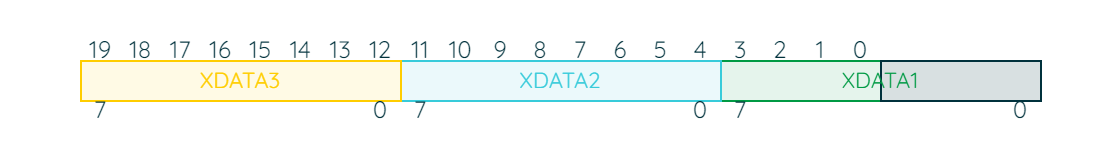

The diagram above was exported from draw.io. Its source (the exported page's mxGraphModel, read from the mxfile embedded in the PNG):
<mxGraphModel dx="-167" dy="460" grid="1" gridSize="10" guides="1" tooltips="1" connect="1" arrows="1" fold="1" page="1" pageScale="1" pageWidth="850" pageHeight="1100" math="0" shadow="0">
  <root>
    <mxCell id="0" />
    <mxCell id="1" parent="0" />
    <mxCell id="OSKHwdDOTnMhnYy8dd2d-2" value="" style="rounded=0;whiteSpace=wrap;html=1;strokeColor=none;strokeWidth=2;fontFamily=Arial;fontSize=20;fontColor=#101820;fillColor=none;" parent="1" vertex="1">
      <mxGeometry x="1480" y="100" width="560" height="80" as="geometry" />
    </mxCell>
    <mxCell id="h2efCDlkJSXZ0fzEWqwg-31" value="" style="rounded=0;whiteSpace=wrap;html=1;strokeColor=#009A44;strokeWidth=1;fontFamily=Quicksand;fontSize=11;fontColor=#009A44;fillColor=#E5F4EC;fontSource=https%3A%2F%2Ffonts.googleapis.com%2Fcss%3Ffamily%3DQuicksand;" vertex="1" parent="1">
      <mxGeometry x="1840" y="130" width="80" height="20" as="geometry" />
    </mxCell>
    <mxCell id="h2efCDlkJSXZ0fzEWqwg-32" value="XDATA2" style="rounded=0;whiteSpace=wrap;html=1;strokeColor=#38CBDA;strokeWidth=1;fontFamily=Quicksand;fontSize=11;fontColor=#38CBDA;fillColor=#EBF9FB;fontSource=https%3A%2F%2Ffonts.googleapis.com%2Fcss%3Ffamily%3DQuicksand;" vertex="1" parent="1">
      <mxGeometry x="1680" y="130" width="160" height="20" as="geometry" />
    </mxCell>
    <mxCell id="h2efCDlkJSXZ0fzEWqwg-33" value="XDATA3" style="rounded=0;whiteSpace=wrap;html=1;strokeColor=#FFCD00;strokeWidth=1;fontFamily=Quicksand;fontSize=11;fontColor=#FFCD00;fillColor=#FFFAE5;fontSource=https%3A%2F%2Ffonts.googleapis.com%2Fcss%3Ffamily%3DQuicksand;" vertex="1" parent="1">
      <mxGeometry x="1520" y="130" width="160" height="20" as="geometry" />
    </mxCell>
    <mxCell id="h2efCDlkJSXZ0fzEWqwg-9" value="19" style="rounded=0;whiteSpace=wrap;html=1;strokeColor=none;strokeWidth=1;fontFamily=Quicksand;fontSize=12;fontColor=#00313C;fillColor=none;fontSource=https%3A%2F%2Ffonts.googleapis.com%2Fcss%3Ffamily%3DQuicksand;fontStyle=0" vertex="1" parent="1">
      <mxGeometry x="1520" y="120" width="20" height="10" as="geometry" />
    </mxCell>
    <mxCell id="h2efCDlkJSXZ0fzEWqwg-10" value="18" style="rounded=0;whiteSpace=wrap;html=1;strokeColor=none;strokeWidth=1;fontFamily=Quicksand;fontSize=12;fontColor=#00313C;fillColor=none;fontSource=https%3A%2F%2Ffonts.googleapis.com%2Fcss%3Ffamily%3DQuicksand;fontStyle=0" vertex="1" parent="1">
      <mxGeometry x="1540" y="120" width="20" height="10" as="geometry" />
    </mxCell>
    <mxCell id="h2efCDlkJSXZ0fzEWqwg-11" value="17" style="rounded=0;whiteSpace=wrap;html=1;strokeColor=none;strokeWidth=1;fontFamily=Quicksand;fontSize=12;fontColor=#00313C;fillColor=none;fontSource=https%3A%2F%2Ffonts.googleapis.com%2Fcss%3Ffamily%3DQuicksand;fontStyle=0" vertex="1" parent="1">
      <mxGeometry x="1560" y="120" width="20" height="10" as="geometry" />
    </mxCell>
    <mxCell id="h2efCDlkJSXZ0fzEWqwg-12" value="16" style="rounded=0;whiteSpace=wrap;html=1;strokeColor=none;strokeWidth=1;fontFamily=Quicksand;fontSize=12;fontColor=#00313C;fillColor=none;fontSource=https%3A%2F%2Ffonts.googleapis.com%2Fcss%3Ffamily%3DQuicksand;fontStyle=0" vertex="1" parent="1">
      <mxGeometry x="1580" y="120" width="20" height="10" as="geometry" />
    </mxCell>
    <mxCell id="h2efCDlkJSXZ0fzEWqwg-13" value="15" style="rounded=0;whiteSpace=wrap;html=1;strokeColor=none;strokeWidth=1;fontFamily=Quicksand;fontSize=12;fontColor=#00313C;fillColor=none;fontSource=https%3A%2F%2Ffonts.googleapis.com%2Fcss%3Ffamily%3DQuicksand;fontStyle=0" vertex="1" parent="1">
      <mxGeometry x="1600" y="120" width="20" height="10" as="geometry" />
    </mxCell>
    <mxCell id="h2efCDlkJSXZ0fzEWqwg-14" value="14" style="rounded=0;whiteSpace=wrap;html=1;strokeColor=none;strokeWidth=1;fontFamily=Quicksand;fontSize=12;fontColor=#00313C;fillColor=none;fontSource=https%3A%2F%2Ffonts.googleapis.com%2Fcss%3Ffamily%3DQuicksand;fontStyle=0" vertex="1" parent="1">
      <mxGeometry x="1620" y="120" width="20" height="10" as="geometry" />
    </mxCell>
    <mxCell id="h2efCDlkJSXZ0fzEWqwg-15" value="13" style="rounded=0;whiteSpace=wrap;html=1;strokeColor=none;strokeWidth=1;fontFamily=Quicksand;fontSize=12;fontColor=#00313C;fillColor=none;fontSource=https%3A%2F%2Ffonts.googleapis.com%2Fcss%3Ffamily%3DQuicksand;fontStyle=0" vertex="1" parent="1">
      <mxGeometry x="1640" y="120" width="20" height="10" as="geometry" />
    </mxCell>
    <mxCell id="h2efCDlkJSXZ0fzEWqwg-16" value="12" style="rounded=0;whiteSpace=wrap;html=1;strokeColor=none;strokeWidth=1;fontFamily=Quicksand;fontSize=12;fontColor=#00313C;fillColor=none;fontSource=https%3A%2F%2Ffonts.googleapis.com%2Fcss%3Ffamily%3DQuicksand;fontStyle=0" vertex="1" parent="1">
      <mxGeometry x="1660" y="120" width="20" height="10" as="geometry" />
    </mxCell>
    <mxCell id="h2efCDlkJSXZ0fzEWqwg-17" value="11" style="rounded=0;whiteSpace=wrap;html=1;strokeColor=none;strokeWidth=1;fontFamily=Quicksand;fontSize=12;fontColor=#00313C;fillColor=none;fontSource=https%3A%2F%2Ffonts.googleapis.com%2Fcss%3Ffamily%3DQuicksand;fontStyle=0" vertex="1" parent="1">
      <mxGeometry x="1680" y="120" width="20" height="10" as="geometry" />
    </mxCell>
    <mxCell id="h2efCDlkJSXZ0fzEWqwg-18" value="10" style="rounded=0;whiteSpace=wrap;html=1;strokeColor=none;strokeWidth=1;fontFamily=Quicksand;fontSize=12;fontColor=#00313C;fillColor=none;fontSource=https%3A%2F%2Ffonts.googleapis.com%2Fcss%3Ffamily%3DQuicksand;fontStyle=0" vertex="1" parent="1">
      <mxGeometry x="1700" y="120" width="20" height="10" as="geometry" />
    </mxCell>
    <mxCell id="h2efCDlkJSXZ0fzEWqwg-19" value="9" style="rounded=0;whiteSpace=wrap;html=1;strokeColor=none;strokeWidth=1;fontFamily=Quicksand;fontSize=12;fontColor=#00313C;fillColor=none;fontSource=https%3A%2F%2Ffonts.googleapis.com%2Fcss%3Ffamily%3DQuicksand;fontStyle=0" vertex="1" parent="1">
      <mxGeometry x="1720" y="120" width="20" height="10" as="geometry" />
    </mxCell>
    <mxCell id="h2efCDlkJSXZ0fzEWqwg-20" value="8" style="rounded=0;whiteSpace=wrap;html=1;strokeColor=none;strokeWidth=1;fontFamily=Quicksand;fontSize=12;fontColor=#00313C;fillColor=none;fontSource=https%3A%2F%2Ffonts.googleapis.com%2Fcss%3Ffamily%3DQuicksand;fontStyle=0" vertex="1" parent="1">
      <mxGeometry x="1740" y="120" width="20" height="10" as="geometry" />
    </mxCell>
    <mxCell id="h2efCDlkJSXZ0fzEWqwg-21" value="7" style="rounded=0;whiteSpace=wrap;html=1;strokeColor=none;strokeWidth=1;fontFamily=Quicksand;fontSize=12;fontColor=#00313C;fillColor=none;fontSource=https%3A%2F%2Ffonts.googleapis.com%2Fcss%3Ffamily%3DQuicksand;fontStyle=0" vertex="1" parent="1">
      <mxGeometry x="1760" y="120" width="20" height="10" as="geometry" />
    </mxCell>
    <mxCell id="h2efCDlkJSXZ0fzEWqwg-22" value="6" style="rounded=0;whiteSpace=wrap;html=1;strokeColor=none;strokeWidth=1;fontFamily=Quicksand;fontSize=12;fontColor=#00313C;fillColor=none;fontSource=https%3A%2F%2Ffonts.googleapis.com%2Fcss%3Ffamily%3DQuicksand;fontStyle=0" vertex="1" parent="1">
      <mxGeometry x="1780" y="120" width="20" height="10" as="geometry" />
    </mxCell>
    <mxCell id="h2efCDlkJSXZ0fzEWqwg-23" value="5" style="rounded=0;whiteSpace=wrap;html=1;strokeColor=none;strokeWidth=1;fontFamily=Quicksand;fontSize=12;fontColor=#00313C;fillColor=none;fontSource=https%3A%2F%2Ffonts.googleapis.com%2Fcss%3Ffamily%3DQuicksand;fontStyle=0" vertex="1" parent="1">
      <mxGeometry x="1800" y="120" width="20" height="10" as="geometry" />
    </mxCell>
    <mxCell id="h2efCDlkJSXZ0fzEWqwg-24" value="4" style="rounded=0;whiteSpace=wrap;html=1;strokeColor=none;strokeWidth=1;fontFamily=Quicksand;fontSize=12;fontColor=#00313C;fillColor=none;fontSource=https%3A%2F%2Ffonts.googleapis.com%2Fcss%3Ffamily%3DQuicksand;fontStyle=0" vertex="1" parent="1">
      <mxGeometry x="1820" y="120" width="20" height="10" as="geometry" />
    </mxCell>
    <mxCell id="h2efCDlkJSXZ0fzEWqwg-25" value="3" style="rounded=0;whiteSpace=wrap;html=1;strokeColor=none;strokeWidth=1;fontFamily=Quicksand;fontSize=12;fontColor=#00313C;fillColor=none;fontSource=https%3A%2F%2Ffonts.googleapis.com%2Fcss%3Ffamily%3DQuicksand;fontStyle=0" vertex="1" parent="1">
      <mxGeometry x="1840" y="120" width="20" height="10" as="geometry" />
    </mxCell>
    <mxCell id="h2efCDlkJSXZ0fzEWqwg-26" value="2" style="rounded=0;whiteSpace=wrap;html=1;strokeColor=none;strokeWidth=1;fontFamily=Quicksand;fontSize=12;fontColor=#00313C;fillColor=none;fontSource=https%3A%2F%2Ffonts.googleapis.com%2Fcss%3Ffamily%3DQuicksand;fontStyle=0" vertex="1" parent="1">
      <mxGeometry x="1860" y="120" width="20" height="10" as="geometry" />
    </mxCell>
    <mxCell id="h2efCDlkJSXZ0fzEWqwg-27" value="1" style="rounded=0;whiteSpace=wrap;html=1;strokeColor=none;strokeWidth=1;fontFamily=Quicksand;fontSize=12;fontColor=#00313C;fillColor=none;fontSource=https%3A%2F%2Ffonts.googleapis.com%2Fcss%3Ffamily%3DQuicksand;fontStyle=0" vertex="1" parent="1">
      <mxGeometry x="1880" y="120" width="20" height="10" as="geometry" />
    </mxCell>
    <mxCell id="h2efCDlkJSXZ0fzEWqwg-28" value="0" style="rounded=0;whiteSpace=wrap;html=1;strokeColor=none;strokeWidth=1;fontFamily=Quicksand;fontSize=12;fontColor=#00313C;fillColor=none;fontSource=https%3A%2F%2Ffonts.googleapis.com%2Fcss%3Ffamily%3DQuicksand;fontStyle=0" vertex="1" parent="1">
      <mxGeometry x="1900" y="120" width="20" height="10" as="geometry" />
    </mxCell>
    <mxCell id="h2efCDlkJSXZ0fzEWqwg-35" value="" style="rounded=0;whiteSpace=wrap;html=1;strokeColor=#00313C;strokeWidth=1;fontFamily=Quicksand;fontSize=11;fontColor=#00313C;fillColor=#D8E0E1;fontSource=https%3A%2F%2Ffonts.googleapis.com%2Fcss%3Ffamily%3DQuicksand;" vertex="1" parent="1">
      <mxGeometry x="1920" y="130" width="80" height="20" as="geometry" />
    </mxCell>
    <mxCell id="h2efCDlkJSXZ0fzEWqwg-34" value="XDATA1" style="rounded=0;whiteSpace=wrap;html=1;strokeColor=none;strokeWidth=1;fontFamily=Quicksand;fontSize=11;fontColor=#009A44;fillColor=none;fontSource=https%3A%2F%2Ffonts.googleapis.com%2Fcss%3Ffamily%3DQuicksand;" vertex="1" parent="1">
      <mxGeometry x="1840" y="130" width="160" height="20" as="geometry" />
    </mxCell>
    <mxCell id="h2efCDlkJSXZ0fzEWqwg-36" value="0" style="rounded=0;whiteSpace=wrap;html=1;strokeColor=none;strokeWidth=1;fontFamily=Quicksand;fontSize=12;fontColor=#00313C;fillColor=none;fontSource=https%3A%2F%2Ffonts.googleapis.com%2Fcss%3Ffamily%3DQuicksand;fontStyle=0" vertex="1" parent="1">
      <mxGeometry x="1980" y="150" width="20" height="10" as="geometry" />
    </mxCell>
    <mxCell id="h2efCDlkJSXZ0fzEWqwg-37" value="7" style="rounded=0;whiteSpace=wrap;html=1;strokeColor=none;strokeWidth=1;fontFamily=Quicksand;fontSize=12;fontColor=#00313C;fillColor=none;fontSource=https%3A%2F%2Ffonts.googleapis.com%2Fcss%3Ffamily%3DQuicksand;fontStyle=0" vertex="1" parent="1">
      <mxGeometry x="1840" y="150" width="20" height="10" as="geometry" />
    </mxCell>
    <mxCell id="h2efCDlkJSXZ0fzEWqwg-38" value="0" style="rounded=0;whiteSpace=wrap;html=1;strokeColor=none;strokeWidth=1;fontFamily=Quicksand;fontSize=12;fontColor=#00313C;fillColor=none;fontSource=https%3A%2F%2Ffonts.googleapis.com%2Fcss%3Ffamily%3DQuicksand;fontStyle=0" vertex="1" parent="1">
      <mxGeometry x="1820" y="150" width="20" height="10" as="geometry" />
    </mxCell>
    <mxCell id="h2efCDlkJSXZ0fzEWqwg-39" value="7" style="rounded=0;whiteSpace=wrap;html=1;strokeColor=none;strokeWidth=1;fontFamily=Quicksand;fontSize=12;fontColor=#00313C;fillColor=none;fontSource=https%3A%2F%2Ffonts.googleapis.com%2Fcss%3Ffamily%3DQuicksand;fontStyle=0" vertex="1" parent="1">
      <mxGeometry x="1680" y="150" width="20" height="10" as="geometry" />
    </mxCell>
    <mxCell id="h2efCDlkJSXZ0fzEWqwg-40" value="0" style="rounded=0;whiteSpace=wrap;html=1;strokeColor=none;strokeWidth=1;fontFamily=Quicksand;fontSize=12;fontColor=#00313C;fillColor=none;fontSource=https%3A%2F%2Ffonts.googleapis.com%2Fcss%3Ffamily%3DQuicksand;fontStyle=0" vertex="1" parent="1">
      <mxGeometry x="1660" y="150" width="20" height="10" as="geometry" />
    </mxCell>
    <mxCell id="h2efCDlkJSXZ0fzEWqwg-41" value="7" style="rounded=0;whiteSpace=wrap;html=1;strokeColor=none;strokeWidth=1;fontFamily=Quicksand;fontSize=12;fontColor=#00313C;fillColor=none;fontSource=https%3A%2F%2Ffonts.googleapis.com%2Fcss%3Ffamily%3DQuicksand;fontStyle=0" vertex="1" parent="1">
      <mxGeometry x="1520" y="150" width="20" height="10" as="geometry" />
    </mxCell>
  </root>
</mxGraphModel>